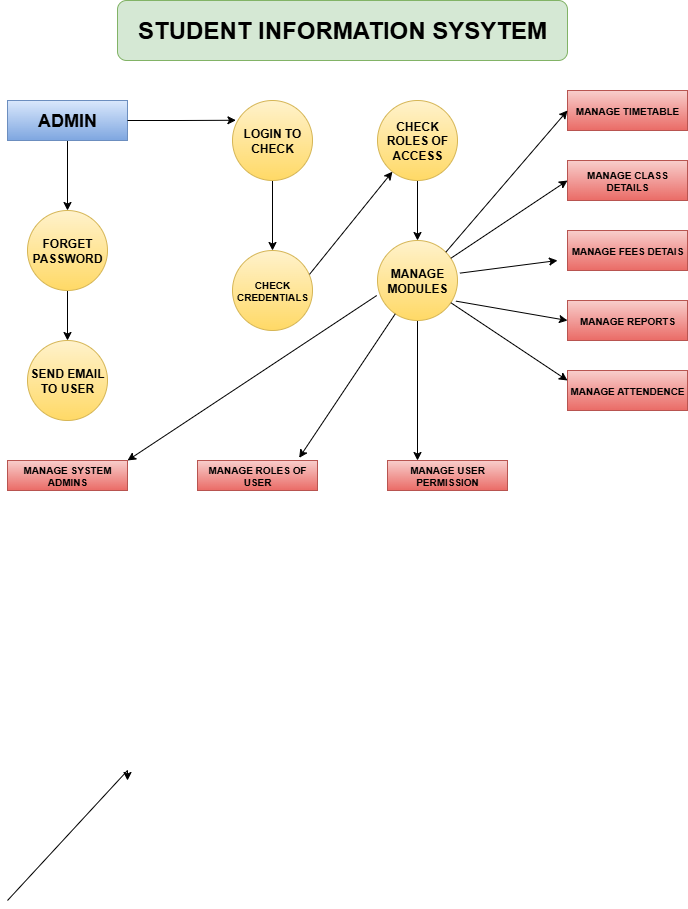

The diagram above was exported from draw.io. Its source (the exported page's mxGraphModel, read from the mxfile embedded in the PNG):
<mxGraphModel dx="1042" dy="562" grid="1" gridSize="10" guides="1" tooltips="1" connect="1" arrows="1" fold="1" page="1" pageScale="1" pageWidth="850" pageHeight="1100" math="0" shadow="0">
  <root>
    <mxCell id="0" />
    <mxCell id="1" parent="0" />
    <mxCell id="P1Cj00MYgP6yYK60PeqG-34" value="&lt;h1&gt;STUDENT INFORMATION SYSYTEM&lt;/h1&gt;" style="rounded=1;whiteSpace=wrap;html=1;fillColor=#d5e8d4;strokeColor=#82b366;" vertex="1" parent="1">
      <mxGeometry x="230" y="30" width="450" height="60" as="geometry" />
    </mxCell>
    <mxCell id="P1Cj00MYgP6yYK60PeqG-54" style="edgeStyle=orthogonalEdgeStyle;rounded=0;orthogonalLoop=1;jettySize=auto;html=1;exitX=0.5;exitY=1;exitDx=0;exitDy=0;entryX=0.5;entryY=0;entryDx=0;entryDy=0;" edge="1" parent="1" source="P1Cj00MYgP6yYK60PeqG-35" target="P1Cj00MYgP6yYK60PeqG-36">
      <mxGeometry relative="1" as="geometry" />
    </mxCell>
    <mxCell id="P1Cj00MYgP6yYK60PeqG-35" value="&lt;h2&gt;ADMIN&lt;/h2&gt;" style="rounded=0;whiteSpace=wrap;html=1;fillColor=#dae8fc;strokeColor=#6c8ebf;gradientColor=#7ea6e0;" vertex="1" parent="1">
      <mxGeometry x="120" y="130" width="120" height="40" as="geometry" />
    </mxCell>
    <mxCell id="P1Cj00MYgP6yYK60PeqG-55" style="edgeStyle=orthogonalEdgeStyle;rounded=0;orthogonalLoop=1;jettySize=auto;html=1;exitX=0.5;exitY=1;exitDx=0;exitDy=0;entryX=0.5;entryY=0;entryDx=0;entryDy=0;" edge="1" parent="1" source="P1Cj00MYgP6yYK60PeqG-36" target="P1Cj00MYgP6yYK60PeqG-37">
      <mxGeometry relative="1" as="geometry" />
    </mxCell>
    <mxCell id="P1Cj00MYgP6yYK60PeqG-36" value="&lt;h4&gt;FORGET PASSWORD&lt;/h4&gt;" style="ellipse;whiteSpace=wrap;html=1;aspect=fixed;fillColor=#fff2cc;strokeColor=#d6b656;gradientColor=#ffd966;" vertex="1" parent="1">
      <mxGeometry x="140" y="240" width="80" height="80" as="geometry" />
    </mxCell>
    <mxCell id="P1Cj00MYgP6yYK60PeqG-37" value="&lt;h4&gt;SEND EMAIL TO USER&lt;/h4&gt;" style="ellipse;whiteSpace=wrap;html=1;aspect=fixed;fillColor=#fff2cc;strokeColor=#d6b656;gradientColor=#ffd966;" vertex="1" parent="1">
      <mxGeometry x="140" y="370" width="80" height="80" as="geometry" />
    </mxCell>
    <mxCell id="P1Cj00MYgP6yYK60PeqG-38" value="&lt;h5&gt;CHECK CREDENTIALS&lt;/h5&gt;" style="ellipse;whiteSpace=wrap;html=1;aspect=fixed;fillColor=#fff2cc;strokeColor=#d6b656;gradientColor=#ffd966;" vertex="1" parent="1">
      <mxGeometry x="345" y="280" width="80" height="80" as="geometry" />
    </mxCell>
    <mxCell id="P1Cj00MYgP6yYK60PeqG-61" value="" style="edgeStyle=orthogonalEdgeStyle;rounded=0;orthogonalLoop=1;jettySize=auto;html=1;" edge="1" parent="1" source="P1Cj00MYgP6yYK60PeqG-39" target="P1Cj00MYgP6yYK60PeqG-41">
      <mxGeometry relative="1" as="geometry" />
    </mxCell>
    <mxCell id="P1Cj00MYgP6yYK60PeqG-39" value="&lt;h4&gt;CHECK ROLES OF ACCESS&lt;/h4&gt;" style="ellipse;whiteSpace=wrap;html=1;aspect=fixed;fillColor=#fff2cc;strokeColor=#d6b656;gradientColor=#ffd966;" vertex="1" parent="1">
      <mxGeometry x="490" y="130" width="80" height="80" as="geometry" />
    </mxCell>
    <mxCell id="P1Cj00MYgP6yYK60PeqG-56" style="edgeStyle=orthogonalEdgeStyle;rounded=0;orthogonalLoop=1;jettySize=auto;html=1;" edge="1" parent="1" source="P1Cj00MYgP6yYK60PeqG-40" target="P1Cj00MYgP6yYK60PeqG-38">
      <mxGeometry relative="1" as="geometry" />
    </mxCell>
    <mxCell id="P1Cj00MYgP6yYK60PeqG-40" value="&lt;h4&gt;LOGIN TO CHECK&lt;/h4&gt;" style="ellipse;whiteSpace=wrap;html=1;aspect=fixed;fillColor=#fff2cc;strokeColor=#d6b656;gradientColor=#ffd966;" vertex="1" parent="1">
      <mxGeometry x="345" y="130" width="80" height="80" as="geometry" />
    </mxCell>
    <mxCell id="P1Cj00MYgP6yYK60PeqG-62" style="edgeStyle=orthogonalEdgeStyle;rounded=0;orthogonalLoop=1;jettySize=auto;html=1;entryX=0.25;entryY=0;entryDx=0;entryDy=0;" edge="1" parent="1" source="P1Cj00MYgP6yYK60PeqG-41" target="P1Cj00MYgP6yYK60PeqG-42">
      <mxGeometry relative="1" as="geometry" />
    </mxCell>
    <mxCell id="P1Cj00MYgP6yYK60PeqG-41" value="&lt;h4&gt;MANAGE MODULES&lt;/h4&gt;" style="ellipse;whiteSpace=wrap;html=1;aspect=fixed;fillColor=#fff2cc;strokeColor=#d6b656;gradientColor=#ffd966;" vertex="1" parent="1">
      <mxGeometry x="490" y="270" width="80" height="80" as="geometry" />
    </mxCell>
    <mxCell id="P1Cj00MYgP6yYK60PeqG-42" value="&lt;h5&gt;MANAGE USER PERMISSION&lt;/h5&gt;" style="rounded=0;whiteSpace=wrap;html=1;fillColor=#f8cecc;strokeColor=#b85450;gradientColor=#ea6b66;" vertex="1" parent="1">
      <mxGeometry x="500" y="490" width="120" height="30" as="geometry" />
    </mxCell>
    <mxCell id="P1Cj00MYgP6yYK60PeqG-43" value="&lt;h5&gt;MANAGE ROLES OF USER&lt;/h5&gt;" style="rounded=0;whiteSpace=wrap;html=1;fillColor=#f8cecc;strokeColor=#b85450;gradientColor=#ea6b66;" vertex="1" parent="1">
      <mxGeometry x="310" y="490" width="120" height="30" as="geometry" />
    </mxCell>
    <mxCell id="P1Cj00MYgP6yYK60PeqG-44" value="&lt;h5&gt;MANAGE SYSTEM ADMINS&lt;/h5&gt;" style="rounded=0;whiteSpace=wrap;html=1;fillColor=#f8cecc;strokeColor=#b85450;gradientColor=#ea6b66;" vertex="1" parent="1">
      <mxGeometry x="120" y="490" width="120" height="30" as="geometry" />
    </mxCell>
    <mxCell id="P1Cj00MYgP6yYK60PeqG-48" value="&lt;h5&gt;MANAGE ATTENDENCE&lt;/h5&gt;" style="rounded=0;whiteSpace=wrap;html=1;fillColor=#f8cecc;strokeColor=#b85450;gradientColor=#ea6b66;" vertex="1" parent="1">
      <mxGeometry x="680" y="400" width="120" height="40" as="geometry" />
    </mxCell>
    <mxCell id="P1Cj00MYgP6yYK60PeqG-49" value="&lt;h5&gt;MANAGE REPORTS&lt;/h5&gt;" style="rounded=0;whiteSpace=wrap;html=1;fillColor=#f8cecc;strokeColor=#b85450;gradientColor=#ea6b66;" vertex="1" parent="1">
      <mxGeometry x="680" y="330" width="120" height="40" as="geometry" />
    </mxCell>
    <mxCell id="P1Cj00MYgP6yYK60PeqG-50" value="&lt;h5&gt;MANAGE FEES DETAIS&lt;/h5&gt;" style="rounded=0;whiteSpace=wrap;html=1;fillColor=#f8cecc;strokeColor=#b85450;gradientColor=#ea6b66;" vertex="1" parent="1">
      <mxGeometry x="680" y="260" width="120" height="40" as="geometry" />
    </mxCell>
    <mxCell id="P1Cj00MYgP6yYK60PeqG-51" value="&lt;h5&gt;MANAGE CLASS DETAILS&lt;/h5&gt;" style="rounded=0;whiteSpace=wrap;html=1;fillColor=#f8cecc;strokeColor=#b85450;gradientColor=#ea6b66;" vertex="1" parent="1">
      <mxGeometry x="680" y="190" width="120" height="40" as="geometry" />
    </mxCell>
    <mxCell id="P1Cj00MYgP6yYK60PeqG-52" value="&lt;h5&gt;MANAGE TIMETABLE&lt;/h5&gt;" style="rounded=0;whiteSpace=wrap;html=1;fillColor=#f8cecc;strokeColor=#b85450;gradientColor=#ea6b66;" vertex="1" parent="1">
      <mxGeometry x="680" y="120" width="120" height="40" as="geometry" />
    </mxCell>
    <mxCell id="P1Cj00MYgP6yYK60PeqG-53" style="edgeStyle=orthogonalEdgeStyle;rounded=0;orthogonalLoop=1;jettySize=auto;html=1;entryX=0.043;entryY=0.247;entryDx=0;entryDy=0;entryPerimeter=0;" edge="1" parent="1" source="P1Cj00MYgP6yYK60PeqG-35" target="P1Cj00MYgP6yYK60PeqG-40">
      <mxGeometry relative="1" as="geometry" />
    </mxCell>
    <mxCell id="P1Cj00MYgP6yYK60PeqG-59" value="" style="endArrow=classic;html=1;rounded=0;" edge="1" parent="1">
      <mxGeometry width="50" height="50" relative="1" as="geometry">
        <mxPoint x="120" y="930" as="sourcePoint" />
        <mxPoint x="240" y="810" as="targetPoint" />
        <Array as="points">
          <mxPoint x="240" y="800" />
        </Array>
      </mxGeometry>
    </mxCell>
    <mxCell id="P1Cj00MYgP6yYK60PeqG-60" value="" style="endArrow=classic;html=1;rounded=0;exitX=0.963;exitY=0.298;exitDx=0;exitDy=0;exitPerimeter=0;" edge="1" parent="1" source="P1Cj00MYgP6yYK60PeqG-38" target="P1Cj00MYgP6yYK60PeqG-39">
      <mxGeometry width="50" height="50" relative="1" as="geometry">
        <mxPoint x="380" y="320" as="sourcePoint" />
        <mxPoint x="430" y="270" as="targetPoint" />
      </mxGeometry>
    </mxCell>
    <mxCell id="P1Cj00MYgP6yYK60PeqG-63" value="" style="endArrow=classic;html=1;rounded=0;exitX=-0.01;exitY=0.688;exitDx=0;exitDy=0;exitPerimeter=0;entryX=1;entryY=0;entryDx=0;entryDy=0;" edge="1" parent="1" source="P1Cj00MYgP6yYK60PeqG-41" target="P1Cj00MYgP6yYK60PeqG-44">
      <mxGeometry width="50" height="50" relative="1" as="geometry">
        <mxPoint x="380" y="320" as="sourcePoint" />
        <mxPoint x="430" y="270" as="targetPoint" />
      </mxGeometry>
    </mxCell>
    <mxCell id="P1Cj00MYgP6yYK60PeqG-64" value="" style="endArrow=classic;html=1;rounded=0;entryX=0.847;entryY=-0.087;entryDx=0;entryDy=0;entryPerimeter=0;" edge="1" parent="1" source="P1Cj00MYgP6yYK60PeqG-41" target="P1Cj00MYgP6yYK60PeqG-43">
      <mxGeometry width="50" height="50" relative="1" as="geometry">
        <mxPoint x="490" y="360" as="sourcePoint" />
        <mxPoint x="430" y="270" as="targetPoint" />
      </mxGeometry>
    </mxCell>
    <mxCell id="P1Cj00MYgP6yYK60PeqG-66" value="" style="endArrow=classic;html=1;rounded=0;entryX=0;entryY=0.5;entryDx=0;entryDy=0;exitX=1;exitY=0;exitDx=0;exitDy=0;" edge="1" parent="1" source="P1Cj00MYgP6yYK60PeqG-41" target="P1Cj00MYgP6yYK60PeqG-52">
      <mxGeometry width="50" height="50" relative="1" as="geometry">
        <mxPoint x="380" y="320" as="sourcePoint" />
        <mxPoint x="430" y="270" as="targetPoint" />
      </mxGeometry>
    </mxCell>
    <mxCell id="P1Cj00MYgP6yYK60PeqG-67" value="" style="endArrow=classic;html=1;rounded=0;entryX=0;entryY=0.5;entryDx=0;entryDy=0;" edge="1" parent="1" source="P1Cj00MYgP6yYK60PeqG-41" target="P1Cj00MYgP6yYK60PeqG-51">
      <mxGeometry width="50" height="50" relative="1" as="geometry">
        <mxPoint x="380" y="320" as="sourcePoint" />
        <mxPoint x="430" y="270" as="targetPoint" />
      </mxGeometry>
    </mxCell>
    <mxCell id="P1Cj00MYgP6yYK60PeqG-68" value="" style="endArrow=classic;html=1;rounded=0;exitX=1.03;exitY=0.408;exitDx=0;exitDy=0;exitPerimeter=0;" edge="1" parent="1" source="P1Cj00MYgP6yYK60PeqG-41">
      <mxGeometry width="50" height="50" relative="1" as="geometry">
        <mxPoint x="580" y="300" as="sourcePoint" />
        <mxPoint x="670" y="290" as="targetPoint" />
      </mxGeometry>
    </mxCell>
    <mxCell id="P1Cj00MYgP6yYK60PeqG-69" value="" style="endArrow=classic;html=1;rounded=0;entryX=0;entryY=0.5;entryDx=0;entryDy=0;exitX=0.98;exitY=0.758;exitDx=0;exitDy=0;exitPerimeter=0;" edge="1" parent="1" source="P1Cj00MYgP6yYK60PeqG-41" target="P1Cj00MYgP6yYK60PeqG-49">
      <mxGeometry width="50" height="50" relative="1" as="geometry">
        <mxPoint x="380" y="320" as="sourcePoint" />
        <mxPoint x="430" y="270" as="targetPoint" />
      </mxGeometry>
    </mxCell>
    <mxCell id="P1Cj00MYgP6yYK60PeqG-70" value="" style="endArrow=classic;html=1;rounded=0;entryX=0;entryY=0.25;entryDx=0;entryDy=0;" edge="1" parent="1" source="P1Cj00MYgP6yYK60PeqG-41" target="P1Cj00MYgP6yYK60PeqG-48">
      <mxGeometry width="50" height="50" relative="1" as="geometry">
        <mxPoint x="380" y="320" as="sourcePoint" />
        <mxPoint x="430" y="270" as="targetPoint" />
      </mxGeometry>
    </mxCell>
  </root>
</mxGraphModel>